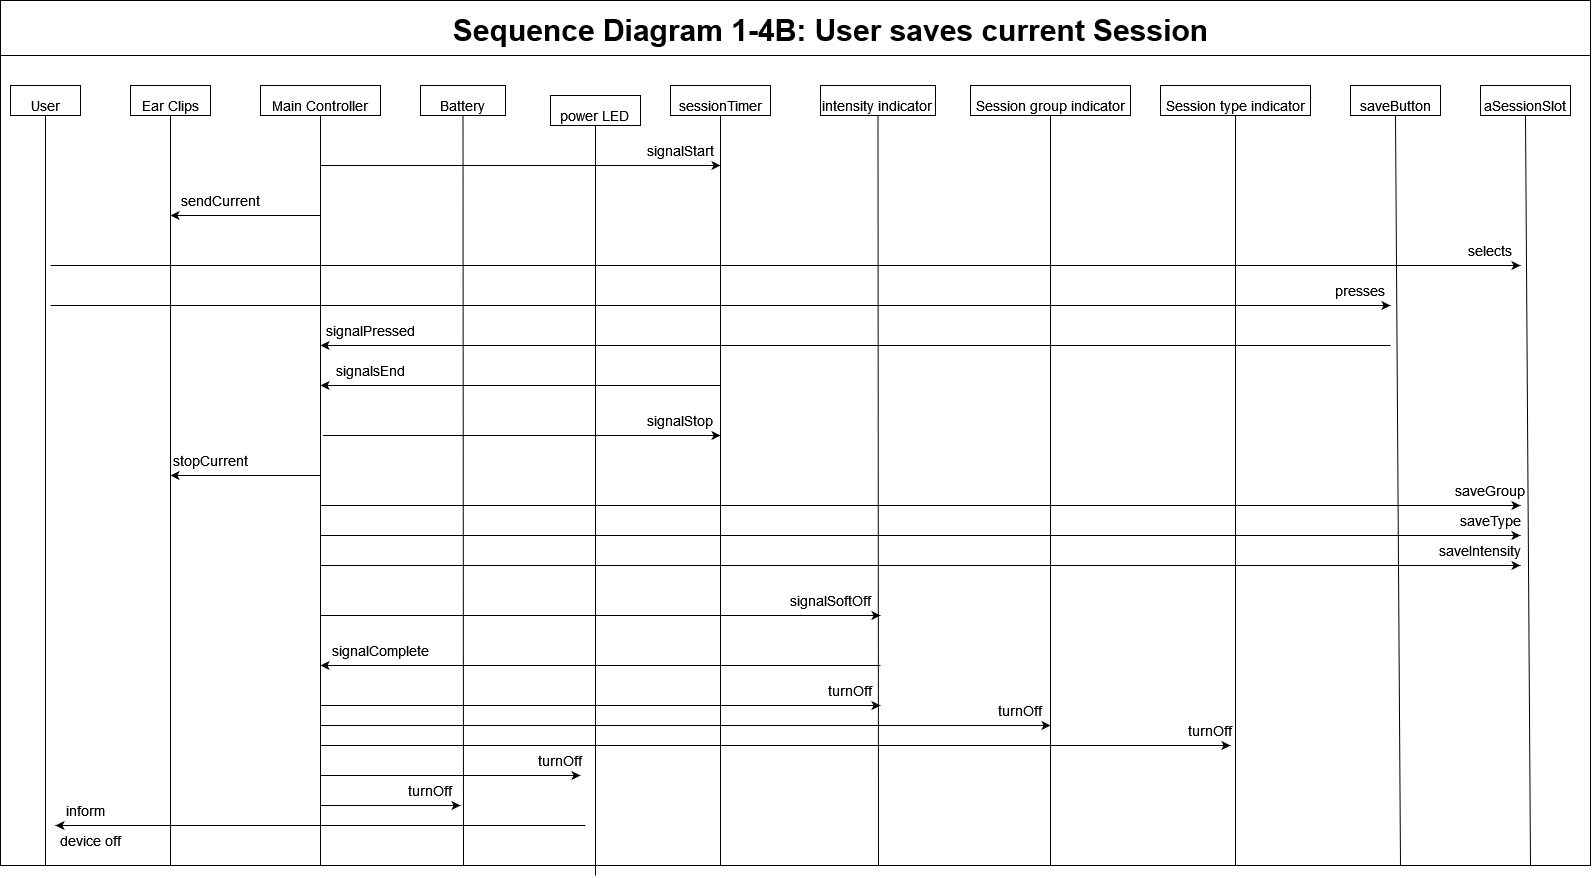

The diagram above was exported from draw.io. Its source (the exported page's mxGraphModel, read from the mxfile embedded in the PNG):
<mxGraphModel dx="1803" dy="1000" grid="1" gridSize="10" guides="1" tooltips="1" connect="1" arrows="1" fold="1" page="1" pageScale="1" pageWidth="1200" pageHeight="1920" math="0" shadow="0">
  <root>
    <mxCell id="0" />
    <mxCell id="1" parent="0" />
    <mxCell id="pqMgiZ5bt-U2qHrIvz12-71" value="" style="rounded=0;whiteSpace=wrap;html=1;fontSize=14;" vertex="1" parent="1">
      <mxGeometry x="30" y="55" width="1590" height="865" as="geometry" />
    </mxCell>
    <mxCell id="pqMgiZ5bt-U2qHrIvz12-2" value="" style="endArrow=none;html=1;rounded=0;" edge="1" parent="1">
      <mxGeometry width="50" height="50" relative="1" as="geometry">
        <mxPoint x="29.999999999999773" y="110" as="sourcePoint" />
        <mxPoint x="1620" y="110" as="targetPoint" />
      </mxGeometry>
    </mxCell>
    <mxCell id="pqMgiZ5bt-U2qHrIvz12-3" value="&lt;b&gt;&lt;font style=&quot;font-size: 30px&quot;&gt;Sequence Diagram 1-4B: User saves current Session&lt;br&gt;&lt;/font&gt;&lt;/b&gt;" style="text;html=1;align=center;verticalAlign=middle;resizable=0;points=[];autosize=1;strokeColor=none;fillColor=none;" vertex="1" parent="1">
      <mxGeometry x="475" y="70" width="770" height="30" as="geometry" />
    </mxCell>
    <mxCell id="pqMgiZ5bt-U2qHrIvz12-4" value="&lt;font style=&quot;font-size: 14px&quot;&gt;User&lt;/font&gt;" style="rounded=0;whiteSpace=wrap;html=1;fontSize=30;" vertex="1" parent="1">
      <mxGeometry x="40" y="140" width="70" height="30" as="geometry" />
    </mxCell>
    <mxCell id="pqMgiZ5bt-U2qHrIvz12-5" value="" style="endArrow=none;html=1;rounded=0;fontSize=21;entryX=0.5;entryY=1;entryDx=0;entryDy=0;" edge="1" parent="1" target="pqMgiZ5bt-U2qHrIvz12-4">
      <mxGeometry width="50" height="50" relative="1" as="geometry">
        <mxPoint x="75" y="920" as="sourcePoint" />
        <mxPoint x="725" y="370" as="targetPoint" />
      </mxGeometry>
    </mxCell>
    <mxCell id="pqMgiZ5bt-U2qHrIvz12-6" style="edgeStyle=none;rounded=0;orthogonalLoop=1;jettySize=auto;html=1;exitX=0.75;exitY=1;exitDx=0;exitDy=0;fontSize=15;" edge="1" parent="1">
      <mxGeometry relative="1" as="geometry">
        <mxPoint x="335" y="170" as="sourcePoint" />
        <mxPoint x="335" y="170" as="targetPoint" />
      </mxGeometry>
    </mxCell>
    <mxCell id="pqMgiZ5bt-U2qHrIvz12-7" value="&lt;font style=&quot;font-size: 14px&quot;&gt;Main Controller&lt;/font&gt;" style="rounded=0;whiteSpace=wrap;html=1;fontSize=30;" vertex="1" parent="1">
      <mxGeometry x="290" y="140" width="120" height="30" as="geometry" />
    </mxCell>
    <mxCell id="pqMgiZ5bt-U2qHrIvz12-8" value="" style="endArrow=none;html=1;rounded=0;fontSize=21;entryX=0.5;entryY=1;entryDx=0;entryDy=0;" edge="1" parent="1" target="pqMgiZ5bt-U2qHrIvz12-7">
      <mxGeometry width="50" height="50" relative="1" as="geometry">
        <mxPoint x="350" y="920" as="sourcePoint" />
        <mxPoint x="175" y="210" as="targetPoint" />
      </mxGeometry>
    </mxCell>
    <mxCell id="pqMgiZ5bt-U2qHrIvz12-9" value="&lt;font style=&quot;font-size: 14px&quot;&gt;Ear Clips&lt;/font&gt;" style="rounded=0;whiteSpace=wrap;html=1;fontSize=30;" vertex="1" parent="1">
      <mxGeometry x="160" y="140" width="80" height="30" as="geometry" />
    </mxCell>
    <mxCell id="pqMgiZ5bt-U2qHrIvz12-10" value="" style="endArrow=none;html=1;rounded=0;fontSize=21;entryX=0.5;entryY=1;entryDx=0;entryDy=0;" edge="1" parent="1" target="pqMgiZ5bt-U2qHrIvz12-9">
      <mxGeometry width="50" height="50" relative="1" as="geometry">
        <mxPoint x="200" y="920" as="sourcePoint" />
        <mxPoint x="-175" y="210" as="targetPoint" />
      </mxGeometry>
    </mxCell>
    <mxCell id="pqMgiZ5bt-U2qHrIvz12-11" value="&lt;font style=&quot;font-size: 14px&quot;&gt;sessionTimer&lt;/font&gt;" style="rounded=0;whiteSpace=wrap;html=1;fontSize=30;" vertex="1" parent="1">
      <mxGeometry x="700" y="140" width="100" height="30" as="geometry" />
    </mxCell>
    <mxCell id="pqMgiZ5bt-U2qHrIvz12-12" value="" style="endArrow=none;html=1;rounded=0;fontSize=21;entryX=0.5;entryY=1;entryDx=0;entryDy=0;" edge="1" parent="1" target="pqMgiZ5bt-U2qHrIvz12-11">
      <mxGeometry width="50" height="50" relative="1" as="geometry">
        <mxPoint x="750" y="920" as="sourcePoint" />
        <mxPoint x="760" y="170" as="targetPoint" />
      </mxGeometry>
    </mxCell>
    <mxCell id="pqMgiZ5bt-U2qHrIvz12-13" value="&lt;font style=&quot;font-size: 14px&quot;&gt;intensity indicator&lt;br&gt;&lt;/font&gt;" style="rounded=0;whiteSpace=wrap;html=1;fontSize=30;" vertex="1" parent="1">
      <mxGeometry x="850" y="140" width="115" height="30" as="geometry" />
    </mxCell>
    <mxCell id="pqMgiZ5bt-U2qHrIvz12-14" value="" style="endArrow=none;html=1;rounded=0;fontSize=21;entryX=0.5;entryY=1;entryDx=0;entryDy=0;" edge="1" parent="1" target="pqMgiZ5bt-U2qHrIvz12-13">
      <mxGeometry width="50" height="50" relative="1" as="geometry">
        <mxPoint x="908" y="920" as="sourcePoint" />
        <mxPoint x="685" y="210" as="targetPoint" />
      </mxGeometry>
    </mxCell>
    <mxCell id="pqMgiZ5bt-U2qHrIvz12-15" value="&lt;font style=&quot;font-size: 14px&quot;&gt;saveButton&lt;/font&gt;" style="rounded=0;whiteSpace=wrap;html=1;fontSize=30;" vertex="1" parent="1">
      <mxGeometry x="1380" y="140" width="90" height="30" as="geometry" />
    </mxCell>
    <mxCell id="pqMgiZ5bt-U2qHrIvz12-16" value="&lt;font style=&quot;font-size: 14px&quot;&gt;Battery&lt;/font&gt;" style="rounded=0;whiteSpace=wrap;html=1;fontSize=30;" vertex="1" parent="1">
      <mxGeometry x="450" y="140" width="85" height="30" as="geometry" />
    </mxCell>
    <mxCell id="pqMgiZ5bt-U2qHrIvz12-17" value="" style="endArrow=none;html=1;rounded=0;fontSize=21;entryX=0.5;entryY=1;entryDx=0;entryDy=0;" edge="1" parent="1" target="pqMgiZ5bt-U2qHrIvz12-16">
      <mxGeometry width="50" height="50" relative="1" as="geometry">
        <mxPoint x="493" y="920" as="sourcePoint" />
        <mxPoint x="395" y="210" as="targetPoint" />
      </mxGeometry>
    </mxCell>
    <mxCell id="pqMgiZ5bt-U2qHrIvz12-18" value="" style="endArrow=none;html=1;rounded=0;fontSize=21;entryX=0.5;entryY=1;entryDx=0;entryDy=0;" edge="1" parent="1" target="pqMgiZ5bt-U2qHrIvz12-15">
      <mxGeometry width="50" height="50" relative="1" as="geometry">
        <mxPoint x="1430" y="920" as="sourcePoint" />
        <mxPoint x="385" y="210" as="targetPoint" />
      </mxGeometry>
    </mxCell>
    <mxCell id="pqMgiZ5bt-U2qHrIvz12-19" value="" style="endArrow=classic;html=1;rounded=0;fontSize=14;" edge="1" parent="1">
      <mxGeometry width="50" height="50" relative="1" as="geometry">
        <mxPoint x="350" y="220" as="sourcePoint" />
        <mxPoint x="750" y="220" as="targetPoint" />
      </mxGeometry>
    </mxCell>
    <mxCell id="pqMgiZ5bt-U2qHrIvz12-20" value="signalStart" style="text;html=1;strokeColor=none;fillColor=none;align=center;verticalAlign=middle;whiteSpace=wrap;rounded=0;fontSize=14;" vertex="1" parent="1">
      <mxGeometry x="680" y="190" width="60" height="30" as="geometry" />
    </mxCell>
    <mxCell id="pqMgiZ5bt-U2qHrIvz12-21" value="" style="endArrow=classic;html=1;rounded=0;fontSize=14;" edge="1" parent="1">
      <mxGeometry width="50" height="50" relative="1" as="geometry">
        <mxPoint x="350" y="270" as="sourcePoint" />
        <mxPoint x="200" y="270" as="targetPoint" />
      </mxGeometry>
    </mxCell>
    <mxCell id="pqMgiZ5bt-U2qHrIvz12-22" value="sendCurrent" style="text;html=1;strokeColor=none;fillColor=none;align=center;verticalAlign=middle;whiteSpace=wrap;rounded=0;fontSize=14;" vertex="1" parent="1">
      <mxGeometry x="220" y="240" width="60" height="30" as="geometry" />
    </mxCell>
    <mxCell id="pqMgiZ5bt-U2qHrIvz12-23" value="" style="endArrow=classic;html=1;rounded=0;fontSize=14;" edge="1" parent="1">
      <mxGeometry width="50" height="50" relative="1" as="geometry">
        <mxPoint x="750" y="440" as="sourcePoint" />
        <mxPoint x="350" y="440" as="targetPoint" />
      </mxGeometry>
    </mxCell>
    <mxCell id="pqMgiZ5bt-U2qHrIvz12-24" value="signalsEnd" style="text;html=1;strokeColor=none;fillColor=none;align=center;verticalAlign=middle;whiteSpace=wrap;rounded=0;fontSize=14;" vertex="1" parent="1">
      <mxGeometry x="370" y="410" width="60" height="30" as="geometry" />
    </mxCell>
    <mxCell id="pqMgiZ5bt-U2qHrIvz12-25" value="" style="endArrow=classic;html=1;rounded=0;fontSize=14;" edge="1" parent="1">
      <mxGeometry width="50" height="50" relative="1" as="geometry">
        <mxPoint x="352.5" y="490" as="sourcePoint" />
        <mxPoint x="750" y="490" as="targetPoint" />
      </mxGeometry>
    </mxCell>
    <mxCell id="pqMgiZ5bt-U2qHrIvz12-26" value="signalStop" style="text;html=1;strokeColor=none;fillColor=none;align=center;verticalAlign=middle;whiteSpace=wrap;rounded=0;fontSize=14;" vertex="1" parent="1">
      <mxGeometry x="680" y="460" width="60" height="30" as="geometry" />
    </mxCell>
    <mxCell id="pqMgiZ5bt-U2qHrIvz12-27" value="" style="endArrow=classic;html=1;rounded=0;fontSize=14;" edge="1" parent="1">
      <mxGeometry width="50" height="50" relative="1" as="geometry">
        <mxPoint x="350" y="670" as="sourcePoint" />
        <mxPoint x="910" y="670" as="targetPoint" />
      </mxGeometry>
    </mxCell>
    <mxCell id="pqMgiZ5bt-U2qHrIvz12-28" value="signalSoftOff" style="text;html=1;strokeColor=none;fillColor=none;align=center;verticalAlign=middle;whiteSpace=wrap;rounded=0;fontSize=14;" vertex="1" parent="1">
      <mxGeometry x="830" y="640" width="60" height="30" as="geometry" />
    </mxCell>
    <mxCell id="pqMgiZ5bt-U2qHrIvz12-29" value="&lt;font style=&quot;font-size: 14px&quot;&gt;Session group indicator&lt;/font&gt;" style="rounded=0;whiteSpace=wrap;html=1;fontSize=30;" vertex="1" parent="1">
      <mxGeometry x="1000" y="140" width="160" height="30" as="geometry" />
    </mxCell>
    <mxCell id="pqMgiZ5bt-U2qHrIvz12-30" value="" style="endArrow=none;html=1;rounded=0;fontSize=21;entryX=0.5;entryY=1;entryDx=0;entryDy=0;" edge="1" parent="1" target="pqMgiZ5bt-U2qHrIvz12-29">
      <mxGeometry width="50" height="50" relative="1" as="geometry">
        <mxPoint x="1080" y="920" as="sourcePoint" />
        <mxPoint x="945" y="210" as="targetPoint" />
      </mxGeometry>
    </mxCell>
    <mxCell id="pqMgiZ5bt-U2qHrIvz12-31" value="&lt;font style=&quot;font-size: 14px&quot;&gt;Session type indicator&lt;/font&gt;" style="rounded=0;whiteSpace=wrap;html=1;fontSize=30;" vertex="1" parent="1">
      <mxGeometry x="1190" y="140" width="150" height="30" as="geometry" />
    </mxCell>
    <mxCell id="pqMgiZ5bt-U2qHrIvz12-32" value="" style="endArrow=none;html=1;rounded=0;fontSize=21;entryX=0.5;entryY=1;entryDx=0;entryDy=0;" edge="1" parent="1" target="pqMgiZ5bt-U2qHrIvz12-31">
      <mxGeometry width="50" height="50" relative="1" as="geometry">
        <mxPoint x="1265" y="920" as="sourcePoint" />
        <mxPoint x="1125" y="210" as="targetPoint" />
      </mxGeometry>
    </mxCell>
    <mxCell id="pqMgiZ5bt-U2qHrIvz12-33" value="" style="endArrow=classic;html=1;rounded=0;fontSize=14;" edge="1" parent="1">
      <mxGeometry width="50" height="50" relative="1" as="geometry">
        <mxPoint x="910" y="720" as="sourcePoint" />
        <mxPoint x="350" y="720" as="targetPoint" />
      </mxGeometry>
    </mxCell>
    <mxCell id="pqMgiZ5bt-U2qHrIvz12-34" value="signalComplete" style="text;html=1;strokeColor=none;fillColor=none;align=center;verticalAlign=middle;whiteSpace=wrap;rounded=0;fontSize=14;" vertex="1" parent="1">
      <mxGeometry x="380" y="690" width="60" height="30" as="geometry" />
    </mxCell>
    <mxCell id="pqMgiZ5bt-U2qHrIvz12-35" value="" style="endArrow=classic;html=1;rounded=0;fontSize=14;" edge="1" parent="1">
      <mxGeometry width="50" height="50" relative="1" as="geometry">
        <mxPoint x="350" y="760" as="sourcePoint" />
        <mxPoint x="910" y="760" as="targetPoint" />
      </mxGeometry>
    </mxCell>
    <mxCell id="pqMgiZ5bt-U2qHrIvz12-36" value="turnOff" style="text;html=1;strokeColor=none;fillColor=none;align=center;verticalAlign=middle;whiteSpace=wrap;rounded=0;fontSize=14;" vertex="1" parent="1">
      <mxGeometry x="850" y="730" width="60" height="30" as="geometry" />
    </mxCell>
    <mxCell id="pqMgiZ5bt-U2qHrIvz12-37" value="" style="endArrow=classic;html=1;rounded=0;fontSize=14;" edge="1" parent="1">
      <mxGeometry width="50" height="50" relative="1" as="geometry">
        <mxPoint x="350" y="780" as="sourcePoint" />
        <mxPoint x="1080" y="780" as="targetPoint" />
      </mxGeometry>
    </mxCell>
    <mxCell id="pqMgiZ5bt-U2qHrIvz12-38" value="turnOff" style="text;html=1;strokeColor=none;fillColor=none;align=center;verticalAlign=middle;whiteSpace=wrap;rounded=0;fontSize=14;" vertex="1" parent="1">
      <mxGeometry x="1020" y="750" width="60" height="30" as="geometry" />
    </mxCell>
    <mxCell id="pqMgiZ5bt-U2qHrIvz12-39" value="" style="endArrow=classic;html=1;rounded=0;fontSize=14;" edge="1" parent="1">
      <mxGeometry width="50" height="50" relative="1" as="geometry">
        <mxPoint x="350" y="800" as="sourcePoint" />
        <mxPoint x="1260" y="800" as="targetPoint" />
      </mxGeometry>
    </mxCell>
    <mxCell id="pqMgiZ5bt-U2qHrIvz12-40" value="turnOff" style="text;html=1;strokeColor=none;fillColor=none;align=center;verticalAlign=middle;whiteSpace=wrap;rounded=0;fontSize=14;" vertex="1" parent="1">
      <mxGeometry x="1210" y="770" width="60" height="30" as="geometry" />
    </mxCell>
    <mxCell id="pqMgiZ5bt-U2qHrIvz12-41" value="" style="endArrow=classic;html=1;rounded=0;fontSize=14;" edge="1" parent="1">
      <mxGeometry width="50" height="50" relative="1" as="geometry">
        <mxPoint x="350" y="830" as="sourcePoint" />
        <mxPoint x="610" y="830" as="targetPoint" />
      </mxGeometry>
    </mxCell>
    <mxCell id="pqMgiZ5bt-U2qHrIvz12-42" value="turnOff" style="text;html=1;strokeColor=none;fillColor=none;align=center;verticalAlign=middle;whiteSpace=wrap;rounded=0;fontSize=14;" vertex="1" parent="1">
      <mxGeometry x="560" y="800" width="60" height="30" as="geometry" />
    </mxCell>
    <mxCell id="pqMgiZ5bt-U2qHrIvz12-43" value="turnOff" style="text;html=1;strokeColor=none;fillColor=none;align=center;verticalAlign=middle;whiteSpace=wrap;rounded=0;fontSize=14;" vertex="1" parent="1">
      <mxGeometry x="430" y="830" width="60" height="30" as="geometry" />
    </mxCell>
    <mxCell id="pqMgiZ5bt-U2qHrIvz12-44" value="" style="endArrow=classic;html=1;rounded=0;fontSize=14;" edge="1" parent="1">
      <mxGeometry width="50" height="50" relative="1" as="geometry">
        <mxPoint x="350" y="860" as="sourcePoint" />
        <mxPoint x="490" y="860" as="targetPoint" />
      </mxGeometry>
    </mxCell>
    <mxCell id="pqMgiZ5bt-U2qHrIvz12-45" value="" style="endArrow=classic;html=1;rounded=0;fontSize=14;" edge="1" parent="1">
      <mxGeometry width="50" height="50" relative="1" as="geometry">
        <mxPoint x="350" y="530" as="sourcePoint" />
        <mxPoint x="200" y="530" as="targetPoint" />
      </mxGeometry>
    </mxCell>
    <mxCell id="pqMgiZ5bt-U2qHrIvz12-46" value="stopCurrent" style="text;html=1;strokeColor=none;fillColor=none;align=center;verticalAlign=middle;whiteSpace=wrap;rounded=0;fontSize=14;" vertex="1" parent="1">
      <mxGeometry x="210" y="500" width="60" height="30" as="geometry" />
    </mxCell>
    <mxCell id="pqMgiZ5bt-U2qHrIvz12-47" value="" style="endArrow=classic;html=1;rounded=0;fontSize=14;" edge="1" parent="1">
      <mxGeometry width="50" height="50" relative="1" as="geometry">
        <mxPoint x="615" y="880" as="sourcePoint" />
        <mxPoint x="85" y="880" as="targetPoint" />
      </mxGeometry>
    </mxCell>
    <mxCell id="pqMgiZ5bt-U2qHrIvz12-48" value="inform" style="text;html=1;strokeColor=none;fillColor=none;align=center;verticalAlign=middle;whiteSpace=wrap;rounded=0;fontSize=14;" vertex="1" parent="1">
      <mxGeometry x="85" y="850" width="60" height="30" as="geometry" />
    </mxCell>
    <mxCell id="pqMgiZ5bt-U2qHrIvz12-49" value="device off" style="text;html=1;strokeColor=none;fillColor=none;align=center;verticalAlign=middle;whiteSpace=wrap;rounded=0;fontSize=14;" vertex="1" parent="1">
      <mxGeometry x="85" y="880" width="70" height="30" as="geometry" />
    </mxCell>
    <mxCell id="pqMgiZ5bt-U2qHrIvz12-50" value="&lt;font style=&quot;font-size: 14px&quot;&gt;power LED&lt;br&gt;&lt;/font&gt;" style="rounded=0;whiteSpace=wrap;html=1;fontSize=30;" vertex="1" parent="1">
      <mxGeometry x="580" y="150" width="90" height="30" as="geometry" />
    </mxCell>
    <mxCell id="pqMgiZ5bt-U2qHrIvz12-51" value="" style="endArrow=none;html=1;rounded=0;fontSize=21;entryX=0.5;entryY=1;entryDx=0;entryDy=0;" edge="1" parent="1" target="pqMgiZ5bt-U2qHrIvz12-50">
      <mxGeometry width="50" height="50" relative="1" as="geometry">
        <mxPoint x="625" y="930.0000000000002" as="sourcePoint" />
        <mxPoint x="395" y="220" as="targetPoint" />
      </mxGeometry>
    </mxCell>
    <mxCell id="pqMgiZ5bt-U2qHrIvz12-54" value="&lt;font style=&quot;font-size: 14px&quot;&gt;aSessionSlot&lt;/font&gt;" style="rounded=0;whiteSpace=wrap;html=1;fontSize=30;" vertex="1" parent="1">
      <mxGeometry x="1510" y="140" width="90" height="30" as="geometry" />
    </mxCell>
    <mxCell id="pqMgiZ5bt-U2qHrIvz12-55" value="" style="endArrow=none;html=1;rounded=0;fontSize=21;entryX=0.5;entryY=1;entryDx=0;entryDy=0;" edge="1" parent="1" target="pqMgiZ5bt-U2qHrIvz12-54">
      <mxGeometry width="50" height="50" relative="1" as="geometry">
        <mxPoint x="1560" y="920.0000000000002" as="sourcePoint" />
        <mxPoint x="515" y="210" as="targetPoint" />
      </mxGeometry>
    </mxCell>
    <mxCell id="pqMgiZ5bt-U2qHrIvz12-56" value="" style="endArrow=classic;html=1;rounded=0;fontSize=14;" edge="1" parent="1">
      <mxGeometry width="50" height="50" relative="1" as="geometry">
        <mxPoint x="80" y="320" as="sourcePoint" />
        <mxPoint x="1550" y="320" as="targetPoint" />
      </mxGeometry>
    </mxCell>
    <mxCell id="pqMgiZ5bt-U2qHrIvz12-57" value="" style="endArrow=classic;html=1;rounded=0;fontSize=14;" edge="1" parent="1">
      <mxGeometry width="50" height="50" relative="1" as="geometry">
        <mxPoint x="80" y="360" as="sourcePoint" />
        <mxPoint x="1420" y="360" as="targetPoint" />
      </mxGeometry>
    </mxCell>
    <mxCell id="pqMgiZ5bt-U2qHrIvz12-58" value="" style="endArrow=classic;html=1;rounded=0;fontSize=14;" edge="1" parent="1">
      <mxGeometry width="50" height="50" relative="1" as="geometry">
        <mxPoint x="1420" y="400" as="sourcePoint" />
        <mxPoint x="350" y="400" as="targetPoint" />
      </mxGeometry>
    </mxCell>
    <mxCell id="pqMgiZ5bt-U2qHrIvz12-59" value="selects" style="text;html=1;strokeColor=none;fillColor=none;align=center;verticalAlign=middle;whiteSpace=wrap;rounded=0;fontSize=14;" vertex="1" parent="1">
      <mxGeometry x="1490" y="290" width="60" height="30" as="geometry" />
    </mxCell>
    <mxCell id="pqMgiZ5bt-U2qHrIvz12-60" value="presses" style="text;html=1;strokeColor=none;fillColor=none;align=center;verticalAlign=middle;whiteSpace=wrap;rounded=0;fontSize=14;" vertex="1" parent="1">
      <mxGeometry x="1360" y="330" width="60" height="30" as="geometry" />
    </mxCell>
    <mxCell id="pqMgiZ5bt-U2qHrIvz12-61" value="signalPressed" style="text;html=1;strokeColor=none;fillColor=none;align=center;verticalAlign=middle;whiteSpace=wrap;rounded=0;fontSize=14;" vertex="1" parent="1">
      <mxGeometry x="370" y="370" width="60" height="30" as="geometry" />
    </mxCell>
    <mxCell id="pqMgiZ5bt-U2qHrIvz12-65" value="" style="endArrow=classic;html=1;rounded=0;fontSize=14;" edge="1" parent="1">
      <mxGeometry width="50" height="50" relative="1" as="geometry">
        <mxPoint x="350" y="560" as="sourcePoint" />
        <mxPoint x="1550" y="560" as="targetPoint" />
      </mxGeometry>
    </mxCell>
    <mxCell id="pqMgiZ5bt-U2qHrIvz12-66" value="" style="endArrow=classic;html=1;rounded=0;fontSize=14;" edge="1" parent="1">
      <mxGeometry width="50" height="50" relative="1" as="geometry">
        <mxPoint x="350" y="590" as="sourcePoint" />
        <mxPoint x="1550" y="590" as="targetPoint" />
      </mxGeometry>
    </mxCell>
    <mxCell id="pqMgiZ5bt-U2qHrIvz12-67" value="" style="endArrow=classic;html=1;rounded=0;fontSize=14;" edge="1" parent="1">
      <mxGeometry width="50" height="50" relative="1" as="geometry">
        <mxPoint x="350" y="620" as="sourcePoint" />
        <mxPoint x="1550" y="620" as="targetPoint" />
      </mxGeometry>
    </mxCell>
    <mxCell id="pqMgiZ5bt-U2qHrIvz12-68" value="saveGroup" style="text;html=1;strokeColor=none;fillColor=none;align=center;verticalAlign=middle;whiteSpace=wrap;rounded=0;fontSize=14;" vertex="1" parent="1">
      <mxGeometry x="1490" y="530" width="60" height="30" as="geometry" />
    </mxCell>
    <mxCell id="pqMgiZ5bt-U2qHrIvz12-69" value="saveType" style="text;html=1;strokeColor=none;fillColor=none;align=center;verticalAlign=middle;whiteSpace=wrap;rounded=0;fontSize=14;" vertex="1" parent="1">
      <mxGeometry x="1490" y="560" width="60" height="30" as="geometry" />
    </mxCell>
    <mxCell id="pqMgiZ5bt-U2qHrIvz12-70" value="saveIntensity" style="text;html=1;strokeColor=none;fillColor=none;align=center;verticalAlign=middle;whiteSpace=wrap;rounded=0;fontSize=14;" vertex="1" parent="1">
      <mxGeometry x="1480" y="590" width="60" height="30" as="geometry" />
    </mxCell>
  </root>
</mxGraphModel>